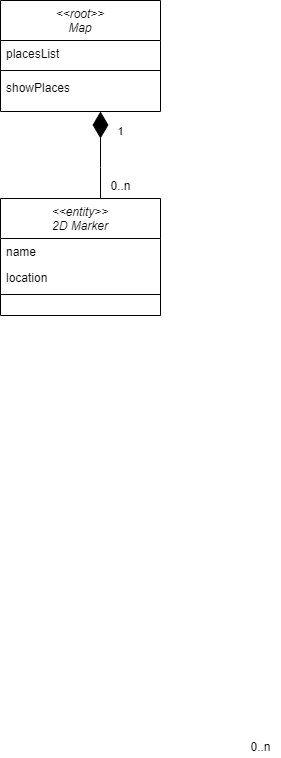

The diagram above was exported from draw.io. Its source (the exported page's mxGraphModel, read from the mxfile embedded in the PNG):
<mxGraphModel dx="595" dy="695" grid="1" gridSize="10" guides="1" tooltips="1" connect="1" arrows="1" fold="1" page="1" pageScale="1" pageWidth="827" pageHeight="1169" math="0" shadow="0">
  <root>
    <mxCell id="WIyWlLk6GJQsqaUBKTNV-0" />
    <mxCell id="WIyWlLk6GJQsqaUBKTNV-1" parent="WIyWlLk6GJQsqaUBKTNV-0" />
    <mxCell id="OsxRdyWA-dv9XSb3dbEt-84" value="&lt;&lt;entity&gt;&gt;&#10;2D Marker" style="swimlane;fontStyle=2;align=center;verticalAlign=top;childLayout=stackLayout;horizontal=1;startSize=40;horizontalStack=0;resizeParent=1;resizeLast=0;collapsible=1;marginBottom=0;rounded=0;shadow=0;strokeWidth=1;fillColor=default;strokeColor=default;fontColor=default;" parent="WIyWlLk6GJQsqaUBKTNV-1" vertex="1">
      <mxGeometry x="1450" y="278" width="160" height="117" as="geometry">
        <mxRectangle x="230" y="140" width="160" height="26" as="alternateBounds" />
      </mxGeometry>
    </mxCell>
    <mxCell id="OsxRdyWA-dv9XSb3dbEt-92" value="name" style="text;align=left;verticalAlign=top;spacingLeft=4;spacingRight=4;overflow=hidden;rotatable=0;points=[[0,0.5],[1,0.5]];portConstraint=eastwest;rounded=0;shadow=0;html=0;" parent="OsxRdyWA-dv9XSb3dbEt-84" vertex="1">
      <mxGeometry y="40" width="160" height="26" as="geometry" />
    </mxCell>
    <mxCell id="OsxRdyWA-dv9XSb3dbEt-85" value="location" style="text;align=left;verticalAlign=top;spacingLeft=4;spacingRight=4;overflow=hidden;rotatable=0;points=[[0,0.5],[1,0.5]];portConstraint=eastwest;rounded=0;shadow=0;html=0;" parent="OsxRdyWA-dv9XSb3dbEt-84" vertex="1">
      <mxGeometry y="66" width="160" height="26" as="geometry" />
    </mxCell>
    <mxCell id="OsxRdyWA-dv9XSb3dbEt-89" value="" style="line;html=1;strokeWidth=1;align=left;verticalAlign=middle;spacingTop=-1;spacingLeft=3;spacingRight=3;rotatable=0;labelPosition=right;points=[];portConstraint=eastwest;" parent="OsxRdyWA-dv9XSb3dbEt-84" vertex="1">
      <mxGeometry y="92" width="160" height="8" as="geometry" />
    </mxCell>
    <mxCell id="OsxRdyWA-dv9XSb3dbEt-123" value="&lt;&lt;root&gt;&gt;&#10;Map" style="swimlane;fontStyle=2;align=center;verticalAlign=top;childLayout=stackLayout;horizontal=1;startSize=40;horizontalStack=0;resizeParent=1;resizeLast=0;collapsible=1;marginBottom=0;rounded=0;shadow=0;strokeWidth=1;" parent="WIyWlLk6GJQsqaUBKTNV-1" vertex="1">
      <mxGeometry x="1450" y="80" width="160" height="111" as="geometry">
        <mxRectangle x="230" y="140" width="160" height="26" as="alternateBounds" />
      </mxGeometry>
    </mxCell>
    <mxCell id="KOUazN8Vz7xqbSjz-r6I-0" value="placesList" style="text;align=left;verticalAlign=top;spacingLeft=4;spacingRight=4;overflow=hidden;rotatable=0;points=[[0,0.5],[1,0.5]];portConstraint=eastwest;rounded=0;shadow=0;html=0;" parent="OsxRdyWA-dv9XSb3dbEt-123" vertex="1">
      <mxGeometry y="40" width="160" height="26" as="geometry" />
    </mxCell>
    <mxCell id="OsxRdyWA-dv9XSb3dbEt-129" value="" style="line;html=1;strokeWidth=1;align=left;verticalAlign=middle;spacingTop=-1;spacingLeft=3;spacingRight=3;rotatable=0;labelPosition=right;points=[];portConstraint=eastwest;" parent="OsxRdyWA-dv9XSb3dbEt-123" vertex="1">
      <mxGeometry y="66" width="160" height="8" as="geometry" />
    </mxCell>
    <mxCell id="OsxRdyWA-dv9XSb3dbEt-130" value="showPlaces" style="text;align=left;verticalAlign=top;spacingLeft=4;spacingRight=4;overflow=hidden;rotatable=0;points=[[0,0.5],[1,0.5]];portConstraint=eastwest;" parent="OsxRdyWA-dv9XSb3dbEt-123" vertex="1">
      <mxGeometry y="74" width="160" height="26" as="geometry" />
    </mxCell>
    <mxCell id="OsxRdyWA-dv9XSb3dbEt-153" value="1" style="edgeStyle=orthogonalEdgeStyle;rounded=0;orthogonalLoop=1;jettySize=auto;html=1;startArrow=diamondThin;startFill=1;endArrow=none;endFill=0;startSize=24;endSize=14;strokeWidth=1;" parent="WIyWlLk6GJQsqaUBKTNV-1" source="OsxRdyWA-dv9XSb3dbEt-123" target="OsxRdyWA-dv9XSb3dbEt-84" edge="1">
      <mxGeometry x="-0.5394" y="20" relative="1" as="geometry">
        <Array as="points">
          <mxPoint x="1550" y="247" />
          <mxPoint x="1550" y="247" />
        </Array>
        <mxPoint as="offset" />
        <mxPoint x="1540" y="257" as="sourcePoint" />
        <mxPoint x="979" y="736.94" as="targetPoint" />
      </mxGeometry>
    </mxCell>
    <mxCell id="KOUazN8Vz7xqbSjz-r6I-20" value="0..n" style="text;html=1;align=center;verticalAlign=middle;resizable=0;points=[];autosize=1;strokeColor=none;fillColor=none;" parent="WIyWlLk6GJQsqaUBKTNV-1" vertex="1">
      <mxGeometry x="1690" y="817" width="40" height="20" as="geometry" />
    </mxCell>
    <mxCell id="KOUazN8Vz7xqbSjz-r6I-27" value="0..n" style="text;html=1;align=center;verticalAlign=middle;resizable=0;points=[];autosize=1;strokeColor=none;fillColor=none;fontColor=default;" parent="WIyWlLk6GJQsqaUBKTNV-1" vertex="1">
      <mxGeometry x="1550" y="256" width="40" height="20" as="geometry" />
    </mxCell>
  </root>
</mxGraphModel>